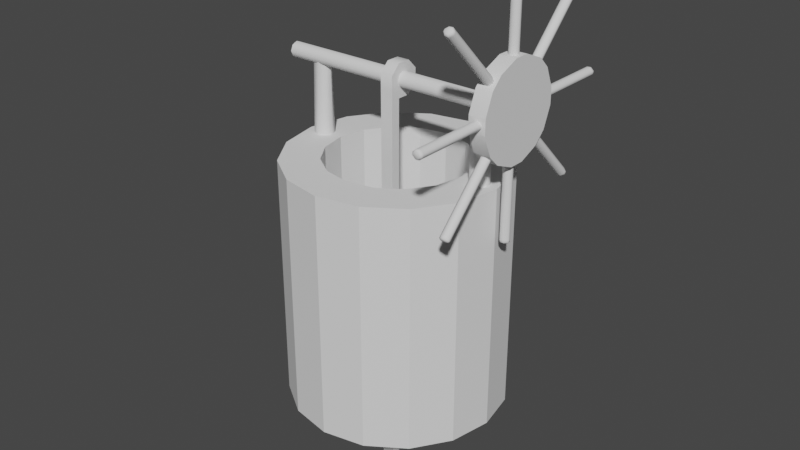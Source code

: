 # Source: Water_Well.blend  (saved by Blender 3.6.11; exported with 4.5.12 LTS)
import bpy
from mathutils import Matrix  # noqa: F401  (used for matrix-valued properties, if any)

bpy.ops.wm.read_factory_settings(use_empty=True)
scene = bpy.context.scene
scene.name = 'Scene'

# ---- node groups
ng_auto_smooth = bpy.data.node_groups.new('Auto Smooth', 'GeometryNodeTree')
_s = ng_auto_smooth.interface.new_socket(name='Geometry', in_out='OUTPUT', socket_type='NodeSocketGeometry')
_s = ng_auto_smooth.interface.new_socket(name='Geometry', in_out='INPUT', socket_type='NodeSocketGeometry')
_s = ng_auto_smooth.interface.new_socket(name='Angle', in_out='INPUT', socket_type='NodeSocketFloat')
_s.subtype = 'ANGLE'
_s.min_value = 0.0
_s.max_value = 3.142
ng_auto_smooth.is_modifier = True
_N = ng_auto_smooth.nodes; _L = ng_auto_smooth.links
n0 = _N.new('NodeGroupOutput'); n0.name = 'Group Output'; n0.location = (480, -100)
n1 = _N.new('NodeGroupInput'); n1.name = 'Group Input'; n1.location = (-420, -300)
n2 = _N.new('NodeGroupInput'); n2.name = 'Group Input.001'; n2.location = (-60, -100)
n3 = _N.new('GeometryNodeSetShadeSmooth'); n3.name = 'Set Shade Smooth'; n3.location = (120, -100)
n3.domain = 'EDGE'
n4 = _N.new('GeometryNodeSetShadeSmooth'); n4.name = 'Set Shade Smooth.001'; n4.location = (300, -100)
n5 = _N.new('GeometryNodeInputMeshEdgeAngle'); n5.name = 'Edge Angle'; n5.location = (-420, -220)
n6 = _N.new('GeometryNodeInputEdgeSmooth'); n6.name = 'Is Edge Smooth'; n6.location = (-60, -160)
n7 = _N.new('GeometryNodeInputShadeSmooth'); n7.name = 'Is Face Smooth'; n7.location = (-240, -340)
n8 = _N.new('FunctionNodeBooleanMath'); n8.name = 'Boolean Math'; n8.location = (-60, -220)
n9 = _N.new('FunctionNodeCompare'); n9.name = 'Compare'; n9.location = (-240, -180)
n9.operation = 'LESS_EQUAL'
_L.new(n5.outputs[0], n9.inputs[0])
_L.new(n4.outputs[0], n0.inputs[0])
_L.new(n1.outputs[1], n9.inputs[1])
_L.new(n9.outputs[0], n8.inputs[0])
_L.new(n7.outputs[0], n8.inputs[1])
_L.new(n2.outputs[0], n3.inputs[0])
_L.new(n6.outputs[0], n3.inputs[1])
_L.new(n3.outputs[0], n4.inputs[0])
_L.new(n8.outputs[0], n3.inputs[2])
n0.is_active_output = True

# ---- world
world_world = bpy.data.worlds.new('World'); scene.world = world_world
world_world.use_nodes = True; world_world.node_tree.nodes.clear()
_N = world_world.node_tree.nodes; _L = world_world.node_tree.links
n0 = _N.new('ShaderNodeOutputWorld'); n0.name = 'World Output'; n0.location = (300, 300)
n1 = _N.new('ShaderNodeBackground'); n1.name = 'Background'; n1.location = (10, 300)
n1.inputs[0].default_value = (0.05088, 0.05088, 0.05088, 1.0)
_L.new(n1.outputs[0], n0.inputs[0])
n0.is_active_output = True
world_world.color = (0.05088, 0.05088, 0.05088)
world_world.use_sun_shadow = False
world_world.sun_shadow_jitter_overblur = 0.0

# ---- meshes
me_x = bpy.data.meshes.new('水井')
me_x.from_pydata([(2.781e-09, 0.2764, -0.3107), (2.781e-09, 0.1788, 0.3107), (0.1058, 0.2554, -0.3107), (0.06841, 0.1652, 0.3107), (0.1955, 0.1955, -0.3107), (0.1264, 0.1264, 0.3107), (0.2554, 0.1058, -0.3107), (0.1652, 0.06841, 0.3107), (0.2764, -5.754e-10, -0.3107), (0.1788, -5.754e-10, 0.3107), (0.2554, -0.1058, -0.3107), (0.1652, -0.06841, 0.3107), (0.1955, -0.1955, -0.3107), (0.1264, -0.1264, 0.3107), (0.1058, -0.2554, -0.3107), (0.06841, -0.1652, 0.3107), (2.781e-09, -0.2764, -0.3107), (2.781e-09, -0.1788, 0.3107), (-0.1058, -0.2554, -0.3107), (-0.06841, -0.1652, 0.3107), (-0.1955, -0.1955, -0.3107), (-0.1264, -0.1264, 0.3107), (-0.2554, -0.1058, -0.3107), (-0.1652, -0.06841, 0.3107), (-0.2764, -5.754e-10, -0.3107), (-0.1788, -5.754e-10, 0.3107), (-0.2554, 0.1058, -0.3107), (-0.1652, 0.06841, 0.3107), (-0.1955, 0.1955, -0.3107), (-0.1264, 0.1264, 0.3107), (-0.1058, 0.2554, -0.3107), (-0.06841, 0.1652, 0.3107), (0.1058, 0.2554, 0.3107), (2.781e-09, 0.2764, 0.3107), (0.1955, 0.1955, 0.3107), (0.2554, 0.1058, 0.3107), (0.2764, -5.754e-10, 0.3107), (0.2554, -0.1058, 0.3107), (0.1955, -0.1955, 0.3107), (0.1058, -0.2554, 0.3107), (2.781e-09, -0.2764, 0.3107), (-0.1058, -0.2554, 0.3107), (-0.1955, -0.1955, 0.3107), (-0.2554, -0.1058, 0.3107), (-0.2764, -5.754e-10, 0.3107), (-0.2554, 0.1058, 0.3107), (-0.1955, 0.1955, 0.3107), (-0.1058, 0.2554, 0.3107), (0.06841, 0.1652, -0.3107), (2.781e-09, 0.1788, -0.3107), (0.1264, 0.1264, -0.3107), (0.1652, 0.06841, -0.3107), (0.1788, -5.754e-10, -0.3107), (0.1652, -0.06841, -0.3107), (0.1264, -0.1264, -0.3107), (0.06841, -0.1652, -0.3107), (2.781e-09, -0.1788, -0.3107), (-0.06841, -0.1652, -0.3107), (-0.1264, -0.1264, -0.3107), (-0.1652, -0.06841, -0.3107), (-0.1788, -5.754e-10, -0.3107), (-0.1652, 0.06841, -0.3107), (-0.1264, 0.1264, -0.3107), (-0.06841, 0.1652, -0.3107)], [], [(0, 33, 32, 2), (2, 32, 34, 4), (4, 34, 35, 6), (6, 35, 36, 8), (8, 36, 37, 10), (10, 37, 38, 12), (12, 38, 39, 14), (14, 39, 40, 16), (16, 40, 41, 18), (18, 41, 42, 20), (20, 42, 43, 22), (22, 43, 44, 24), (24, 44, 45, 26), (26, 45, 46, 28), (13, 11, 53, 54), (28, 46, 47, 30), (30, 47, 33, 0), (1, 3, 32, 33), (3, 5, 34, 32), (5, 7, 35, 34), (7, 9, 36, 35), (9, 11, 37, 36), (11, 13, 38, 37), (13, 15, 39, 38), (15, 17, 40, 39), (17, 19, 41, 40), (19, 21, 42, 41), (21, 23, 43, 42), (23, 25, 44, 43), (25, 27, 45, 44), (27, 29, 46, 45), (29, 31, 47, 46), (31, 1, 33, 47), (29, 27, 61, 62), (15, 13, 54, 55), (31, 29, 62, 63), (17, 15, 55, 56), (3, 1, 49, 48), (1, 31, 63, 49), (19, 17, 56, 57), (5, 3, 48, 50), (21, 19, 57, 58), (7, 5, 50, 51), (23, 21, 58, 59), (9, 7, 51, 52), (25, 23, 59, 60), (11, 9, 52, 53), (27, 25, 60, 61)])
_uv = me_x.uv_layers.new(name='UVMap')
_uv.uv.foreach_set('vector', [1.0, 0.5, 1.0, 1.0, 0.9375, 1.0, 0.9375, 0.5, 0.9375, 0.5, 0.9375, 1.0, 0.875, 1.0, 0.875, 0.5, 0.875, 0.5, 0.875, 1.0, 0.8125, 1.0, 0.8125, 0.5, 0.8125, 0.5, 0.8125, 1.0, 0.75, 1.0, 0.75, 0.5, 0.75, 0.5, 0.75, 1.0, 0.6875, 1.0, 0.6875, 0.5, 0.6875, 0.5, 0.6875, 1.0, 0.625, 1.0, 0.625, 0.5, 0.625, 0.5, 0.625, 1.0, 0.5625, 1.0, 0.5625, 0.5, 0.5625, 0.5, 0.5625, 1.0, 0.5, 1.0, 0.5, 0.5, 0.5, 0.5, 0.5, 1.0, 0.4375, 1.0, 0.4375, 0.5, 0.4375, 0.5, 0.4375, 1.0, 0.375, 1.0, 0.375, 0.5, 0.375, 0.5, 0.375, 1.0, 0.3125, 1.0, 0.3125, 0.5, 0.3125, 0.5, 0.3125, 1.0, 0.25, 1.0, 0.25, 0.5, 0.25, 0.5, 0.25, 1.0, 0.1875, 1.0, 0.1875, 0.5, 0.1875, 0.5, 0.1875, 1.0, 0.125, 1.0, 0.125, 0.5, 0.3597, 0.1403, 0.3934, 0.1906, 0.3934, 0.1906, 0.3597, 0.1403, 0.125, 0.5, 0.125, 1.0, 0.0625, 1.0, 0.0625, 0.5, 0.0625, 0.5, 0.0625, 1.0, 0.0, 1.0, 0.0, 0.5, 0.25, 0.4052, 0.3094, 0.3934, 0.3418, 0.4717, 0.25, 0.49, 0.3094, 0.3934, 0.3597, 0.3597, 0.4197, 0.4197, 0.3418, 0.4717, 0.3597, 0.3597, 0.3934, 0.3094, 0.4717, 0.3418, 0.4197, 0.4197, 0.3934, 0.3094, 0.4052, 0.25, 0.49, 0.25, 0.4717, 0.3418, 0.4052, 0.25, 0.3934, 0.1906, 0.4717, 0.1582, 0.49, 0.25, 0.3934, 0.1906, 0.3597, 0.1403, 0.4197, 0.08029, 0.4717, 0.1582, 0.3597, 0.1403, 0.3094, 0.1066, 0.3418, 0.02827, 0.4197, 0.08029, 0.3094, 0.1066, 0.25, 0.09479, 0.25, 0.01, 0.3418, 0.02827, 0.25, 0.09479, 0.1906, 0.1066, 0.1582, 0.02827, 0.25, 0.01, 0.1906, 0.1066, 0.1403, 0.1403, 0.08029, 0.08029, 0.1582, 0.02827, 0.1403, 0.1403, 0.1066, 0.1906, 0.02827, 0.1582, 0.08029, 0.08029, 0.1066, 0.1906, 0.09479, 0.25, 0.01, 0.25, 0.02827, 0.1582, 0.09479, 0.25, 0.1066, 0.3094, 0.02827, 0.3418, 0.01, 0.25, 0.1066, 0.3094, 0.1403, 0.3597, 0.08029, 0.4197, 0.02827, 0.3418, 0.1403, 0.3597, 0.1906, 0.3934, 0.1582, 0.4717, 0.08029, 0.4197, 0.1906, 0.3934, 0.25, 0.4052, 0.25, 0.49, 0.1582, 0.4717, 0.1403, 0.3597, 0.1066, 0.3094, 0.1066, 0.3094, 0.1403, 0.3597, 0.3094, 0.1066, 0.3597, 0.1403, 0.3597, 0.1403, 0.3094, 0.1066, 0.1906, 0.3934, 0.1403, 0.3597, 0.1403, 0.3597, 0.1906, 0.3934, 0.25, 0.09479, 0.3094, 0.1066, 0.3094, 0.1066, 0.25, 0.09479, 0.3094, 0.3934, 0.25, 0.4052, 0.25, 0.4052, 0.3094, 0.3934, 0.25, 0.4052, 0.1906, 0.3934, 0.1906, 0.3934, 0.25, 0.4052, 0.1906, 0.1066, 0.25, 0.09479, 0.25, 0.09479, 0.1906, 0.1066, 0.3597, 0.3597, 0.3094, 0.3934, 0.3094, 0.3934, 0.3597, 0.3597, 0.1403, 0.1403, 0.1906, 0.1066, 0.1906, 0.1066, 0.1403, 0.1403, 0.3934, 0.3094, 0.3597, 0.3597, 0.3597, 0.3597, 0.3934, 0.3094, 0.1066, 0.1906, 0.1403, 0.1403, 0.1403, 0.1403, 0.1066, 0.1906, 0.4052, 0.25, 0.3934, 0.3094, 0.3934, 0.3094, 0.4052, 0.25, 0.09479, 0.25, 0.1066, 0.1906, 0.1066, 0.1906, 0.09479, 0.25, 0.3934, 0.1906, 0.4052, 0.25, 0.4052, 0.25, 0.3934, 0.1906, 0.1066, 0.3094, 0.09479, 0.25, 0.09479, 0.25, 0.1066, 0.3094])
me_x.update()
me_x_1 = bpy.data.meshes.new('轴')
me_x_1.from_pydata([(2.732e-08, 0.02, -0.313), (-2.732e-08, 0.02, 0.313), (0.01414, 0.01414, -0.313), (0.01414, 0.01414, 0.313), (0.02, -1.169e-08, -0.313), (0.02, 1.169e-08, 0.313), (0.01414, -0.01414, -0.313), (0.01414, -0.01414, 0.313), (2.732e-08, -0.02, -0.313), (-2.732e-08, -0.02, 0.313), (-0.01414, -0.01414, -0.313), (-0.01414, -0.01414, 0.313), (-0.02, -1.169e-08, -0.313), (-0.02, 1.169e-08, 0.313), (-0.01414, 0.01414, -0.313), (-0.01414, 0.01414, 0.313)], [], [(0, 1, 3, 2), (2, 3, 5, 4), (4, 5, 7, 6), (6, 7, 9, 8), (8, 9, 11, 10), (10, 11, 13, 12), (3, 1, 15, 13, 11, 9, 7, 5), (12, 13, 15, 14), (14, 15, 1, 0), (0, 2, 4, 6, 8, 10, 12, 14)])
me_x_1.polygons.foreach_set('use_smooth', [True] * 10)
_uv = me_x_1.uv_layers.new(name='UVMap')
_uv.uv.foreach_set('vector', [1.0, 0.5, 1.0, 1.0, 0.875, 1.0, 0.875, 0.5, 0.875, 0.5, 0.875, 1.0, 0.75, 1.0, 0.75, 0.5, 0.75, 0.5, 0.75, 1.0, 0.625, 1.0, 0.625, 0.5, 0.625, 0.5, 0.625, 1.0, 0.5, 1.0, 0.5, 0.5, 0.5, 0.5, 0.5, 1.0, 0.375, 1.0, 0.375, 0.5, 0.375, 0.5, 0.375, 1.0, 0.25, 1.0, 0.25, 0.5, 0.4197, 0.4197, 0.25, 0.49, 0.08029, 0.4197, 0.01, 0.25, 0.08029, 0.08029, 0.25, 0.01, 0.4197, 0.08029, 0.49, 0.25, 0.25, 0.5, 0.25, 1.0, 0.125, 1.0, 0.125, 0.5, 0.125, 0.5, 0.125, 1.0, 0.0, 1.0, 0.0, 0.5, 0.75, 0.49, 0.9197, 0.4197, 0.99, 0.25, 0.9197, 0.08029, 0.75, 0.01, 0.5803, 0.08029, 0.51, 0.25, 0.5803, 0.4197])
me_x_1.update()
me_x_2 = bpy.data.meshes.new('绳索')
me_x_2.from_pydata([(-0.01676, 0.04047, -0.01609), (-0.01676, 0.04047, 0.01609), (0.01676, 0.04047, -0.01609), (0.01676, 0.04047, 0.01609), (0.04047, 0.01676, -0.01609), (0.04047, 0.01676, 0.01609), (0.04047, -0.01676, -0.01609), (0.04047, -0.01676, 0.01609), (0.01676, -0.04047, -0.01609), (0.01676, -0.04047, 0.01609), (-0.01676, -0.04047, -0.01609), (-0.01676, -0.04047, 0.01609), (-0.04047, -0.01676, -0.01609), (-0.04047, -0.01676, 0.01609), (-0.04047, 0.01676, -0.01609), (-0.04047, 0.01676, 0.01609), (1.04, -0.01676, 0.01609), (1.04, -0.01676, -0.01609), (1.017, -0.04047, -0.01609), (1.017, -0.04047, 0.01609)], [], [(0, 1, 3, 2), (2, 3, 5, 4), (4, 5, 7, 6), (7, 9, 19, 16), (8, 9, 11, 10), (10, 11, 13, 12), (3, 1, 15, 13, 11, 9, 7, 5), (12, 13, 15, 14), (14, 15, 1, 0), (0, 2, 4, 6, 8, 10, 12, 14), (17, 16, 19, 18), (6, 7, 16, 17), (9, 8, 18, 19), (8, 6, 17, 18)])
me_x_2.polygons.foreach_set('use_smooth', [True] * 14)
_uv = me_x_2.uv_layers.new(name='UVMap')
_uv.uv.foreach_set('vector', [1.0, 0.5, 1.0, 1.0, 0.875, 1.0, 0.875, 0.5, 0.875, 0.5, 0.875, 1.0, 0.75, 1.0, 0.75, 0.5, 0.75, 0.5, 0.75, 1.0, 0.625, 1.0, 0.625, 0.5, 0.4197, 0.08029, 0.25, 0.01, 0.25, 0.01, 0.4197, 0.08029, 0.5, 0.5, 0.5, 1.0, 0.375, 1.0, 0.375, 0.5, 0.375, 0.5, 0.375, 1.0, 0.25, 1.0, 0.25, 0.5, 0.4197, 0.4197, 0.25, 0.49, 0.08029, 0.4197, 0.01, 0.25, 0.08029, 0.08029, 0.25, 0.01, 0.4197, 0.08029, 0.49, 0.25, 0.25, 0.5, 0.25, 1.0, 0.125, 1.0, 0.125, 0.5, 0.125, 0.5, 0.125, 1.0, 0.0, 1.0, 0.0, 0.5, 0.75, 0.49, 0.9197, 0.4197, 0.99, 0.25, 0.9197, 0.08029, 0.75, 0.01, 0.5803, 0.08029, 0.51, 0.25, 0.5803, 0.4197, 0.625, 0.5, 0.625, 1.0, 0.5, 1.0, 0.5, 0.5, 0.625, 0.5, 0.625, 1.0, 0.625, 1.0, 0.625, 0.5, 0.5, 1.0, 0.5, 0.5, 0.5, 0.5, 0.5, 1.0, 0.75, 0.01, 0.9197, 0.08029, 0.9197, 0.08029, 0.75, 0.01])
me_x_2.update()
me_x_3 = bpy.data.meshes.new('转盘')
me_x_3.from_pydata([(0.0447, 0.1079, -0.02076), (0.04469, 0.1079, 0.02076), (0.1079, 0.0447, -0.02076), (0.1079, 0.0447, 0.02076), (0.1079, -0.0447, -0.02076), (0.1079, -0.0447, 0.02076), (0.0447, -0.1079, -0.02076), (0.04469, -0.1079, 0.02076), (-0.0447, -0.1079, -0.02076), (-0.0447, -0.1079, 0.02076), (-0.1079, -0.0447, -0.02076), (-0.1079, -0.0447, 0.02076), (-0.1079, 0.0447, -0.02076), (-0.1079, 0.0447, 0.02076), (-0.0447, 0.1079, -0.02076), (-0.0447, 0.1079, 0.02076), (0.01929, 0.1184, -0.02076), (-0.01929, 0.1184, -0.02076), (-0.01929, 0.1184, 0.02076), (0.01928, 0.1184, 0.02076), (0.07011, 0.09738, 0.02076), (0.09738, 0.07011, 0.02076), (0.09738, 0.07011, -0.02076), (0.07011, 0.09738, -0.02076), (0.1184, 0.01929, 0.02076), (0.1184, -0.01929, 0.02076), (0.1184, -0.01929, -0.02076), (0.1184, 0.01929, -0.02076), (0.09738, -0.07011, 0.02076), (0.07011, -0.09738, 0.02076), (0.07011, -0.09738, -0.02076), (0.09738, -0.07011, -0.02076), (0.01928, -0.1184, 0.02076), (-0.01929, -0.1184, 0.02076), (-0.01929, -0.1184, -0.02076), (0.01929, -0.1184, -0.02076), (-0.07011, -0.09738, 0.02076), (-0.09738, -0.07011, 0.02076), (-0.09738, -0.07011, -0.02076), (-0.07011, -0.09738, -0.02076), (-0.1184, -0.01929, 0.02076), (-0.1184, 0.01929, 0.02076), (-0.1184, 0.01929, -0.02076), (-0.1184, -0.01929, -0.02076), (-0.09738, 0.07011, 0.02076), (-0.07011, 0.09738, 0.02076), (-0.07011, 0.09738, -0.02076), (-0.09738, 0.07011, -0.02076), (-0.01039, 0.1184, -0.01187), (-0.01032, 0.1184, -0.004728), (-0.003249, 0.1184, -0.0118), (0.003249, 0.1184, -0.0118), (0.01032, 0.1184, -0.004728), (0.01925, 0.1184, -0.02073), (0.01925, 0.1184, 0.02073), (0.01032, 0.1184, 0.004728), (0.003249, 0.1184, 0.0118), (-0.01925, 0.1184, 0.02073), (-0.00325, 0.1184, 0.0118), (-0.01032, 0.1184, 0.004728), (0.07013, 0.09736, -0.02073), (0.07645, 0.09104, -0.004728), (0.08145, 0.08604, -0.0118), (0.09109, 0.0764, -0.01187), (0.08604, 0.08145, -0.0118), (0.09104, 0.07645, -0.004728), (0.09735, 0.07013, 0.02073), (0.09104, 0.07645, 0.004728), (0.08604, 0.08145, 0.0118), (0.08145, 0.08604, 0.0118), (0.07645, 0.09104, 0.004728), (0.07013, 0.09736, 0.02073), (0.1184, 0.01039, -0.01187), (0.1184, 0.01032, -0.004728), (0.1184, 0.003249, -0.0118), (0.1184, -0.01925, -0.02073), (0.1184, -0.003249, -0.0118), (0.1184, -0.01032, -0.004728), (0.1184, -0.01925, 0.02073), (0.1184, -0.01032, 0.004728), (0.1184, -0.003249, 0.0118), (0.1184, 0.003249, 0.0118), (0.1184, 0.01032, 0.004728), (0.1184, 0.01925, 0.02073), (0.09736, -0.07013, -0.02073), (0.09104, -0.07645, -0.004728), (0.08604, -0.08145, -0.0118), (0.07013, -0.09736, -0.02073), (0.08145, -0.08604, -0.0118), (0.07645, -0.09104, -0.004728), (0.07013, -0.09736, 0.02073), (0.07645, -0.09104, 0.004728), (0.08145, -0.08604, 0.0118), (0.08604, -0.08145, 0.0118), (0.09104, -0.07645, 0.004728), (0.09735, -0.07013, 0.02073), (0.01925, -0.1184, -0.02073), (0.01032, -0.1184, -0.004728), (0.003249, -0.1184, -0.0118), (-0.01925, -0.1184, -0.02073), (-0.003249, -0.1184, -0.0118), (-0.01032, -0.1184, -0.004728), (-0.01925, -0.1184, 0.02073), (-0.01032, -0.1184, 0.004728), (-0.00325, -0.1184, 0.0118), (0.003249, -0.1184, 0.0118), (0.01032, -0.1184, 0.004728), (0.01925, -0.1184, 0.02073), (-0.07013, -0.09736, -0.02073), (-0.07645, -0.09104, -0.004728), (-0.08145, -0.08604, -0.0118), (-0.09736, -0.07013, -0.02073), (-0.08604, -0.08145, -0.0118), (-0.09104, -0.07645, -0.004728), (-0.09736, -0.07013, 0.02073), (-0.09104, -0.07645, 0.004728), (-0.08604, -0.08145, 0.0118), (-0.08145, -0.08604, 0.0118), (-0.07645, -0.09104, 0.004728), (-0.07013, -0.09736, 0.02073), (-0.1184, -0.01925, -0.02073), (-0.1184, -0.01032, -0.004728), (-0.1184, -0.003249, -0.0118), (-0.1184, 0.01925, -0.02073), (-0.1184, 0.003249, -0.0118), (-0.1184, 0.01032, -0.004728), (-0.1184, 0.01925, 0.02073), (-0.1184, 0.01032, 0.004728), (-0.1184, 0.003249, 0.0118), (-0.1184, -0.003249, 0.0118), (-0.1184, -0.01032, 0.004728), (-0.1184, -0.01925, 0.02073), (-0.09736, 0.07013, -0.02073), (-0.09104, 0.07645, -0.004728), (-0.08604, 0.08145, -0.0118), (-0.07013, 0.09736, -0.02073), (-0.08145, 0.08604, -0.0118), (-0.07645, 0.09104, -0.004728), (-0.0764, 0.09109, 0.01187), (-0.07645, 0.09104, 0.004728), (-0.08145, 0.08604, 0.0118), (-0.08604, 0.08145, 0.0118), (-0.09104, 0.07645, 0.004728), (-0.09736, 0.07013, 0.02073), (-0.01032, 0.3016, -0.004731), (-0.003249, 0.3016, -0.0118), (0.003249, 0.3016, -0.0118), (0.01032, 0.3016, -0.004731), (0.01032, 0.3016, 0.004725), (0.003249, 0.3016, 0.0118), (-0.00325, 0.3016, 0.0118), (-0.01032, 0.3016, 0.004725), (0.206, 0.2206, -0.004725), (0.211, 0.2156, -0.0118), (0.2156, 0.211, -0.0118), (0.2206, 0.206, -0.004725), (0.2206, 0.206, 0.004731), (0.2156, 0.211, 0.0118), (0.211, 0.2156, 0.0118), (0.206, 0.2206, 0.004731), (0.3016, 0.01032, -0.004721), (0.3016, 0.003249, -0.01179), (0.3016, -0.003249, -0.01179), (0.3016, -0.01032, -0.004721), (0.3016, -0.01032, 0.004735), (0.3016, -0.003249, 0.01181), (0.3016, 0.003249, 0.01181), (0.3016, 0.01032, 0.004735), (0.2206, -0.206, -0.004721), (0.2156, -0.211, -0.01179), (0.211, -0.2156, -0.01179), (0.206, -0.2206, -0.004721), (0.206, -0.2206, 0.004735), (0.211, -0.2156, 0.01181), (0.2156, -0.211, 0.01181), (0.2206, -0.206, 0.004735), (0.01032, -0.3016, -0.004725), (0.003249, -0.3016, -0.0118), (-0.003249, -0.3016, -0.0118), (-0.01032, -0.3016, -0.004725), (-0.01032, -0.3016, 0.004731), (-0.00325, -0.3016, 0.0118), (0.003249, -0.3016, 0.0118), (0.01032, -0.3016, 0.004731), (-0.206, -0.2206, -0.004731), (-0.211, -0.2156, -0.0118), (-0.2156, -0.211, -0.0118), (-0.2206, -0.206, -0.004731), (-0.2206, -0.206, 0.004725), (-0.2156, -0.211, 0.0118), (-0.211, -0.2156, 0.0118), (-0.206, -0.2206, 0.004725), (-0.3016, -0.01032, -0.004735), (-0.3016, -0.003249, -0.01181), (-0.3016, 0.003249, -0.01181), (-0.3016, 0.01032, -0.004735), (-0.3017, 0.01032, 0.004721), (-0.3017, 0.003249, 0.01179), (-0.3017, -0.003249, 0.01179), (-0.3017, -0.01032, 0.004721), (-0.2206, 0.206, -0.004735), (-0.2156, 0.211, -0.01181), (-0.211, 0.2156, -0.01181), (-0.206, 0.2206, -0.004735), (-0.206, 0.2206, 0.004721), (-0.211, 0.2156, 0.01179), (-0.2156, 0.211, 0.01179), (-0.2206, 0.206, 0.004721), (-0.01032, 0.3064, -0.004731), (-0.007026, 0.3097, -0.003366), (-0.001884, 0.3097, -0.008507), (-0.003249, 0.3064, -0.0118), (0.003249, 0.3064, -0.0118), (0.001884, 0.3097, -0.008507), (0.007025, 0.3097, -0.003366), (0.01032, 0.3064, -0.004731), (0.01032, 0.3064, 0.004725), (0.007025, 0.3097, 0.00336), (0.001884, 0.3097, 0.008501), (0.003249, 0.3064, 0.0118), (-0.00325, 0.3064, 0.0118), (-0.001885, 0.3097, 0.008501), (-0.007026, 0.3097, 0.00336), (-0.01032, 0.3064, 0.004725), (0.2093, 0.2239, -0.004725), (0.214, 0.2239, -0.00336), (0.2176, 0.2203, -0.008501), (0.2143, 0.2189, -0.0118), (0.2189, 0.2143, -0.0118), (0.2203, 0.2176, -0.008501), (0.2239, 0.214, -0.00336), (0.2239, 0.2093, -0.004725), (0.2239, 0.2093, 0.004731), (0.2239, 0.214, 0.003366), (0.2203, 0.2176, 0.008507), (0.2189, 0.2143, 0.0118), (0.2143, 0.2189, 0.0118), (0.2176, 0.2203, 0.008507), (0.214, 0.2239, 0.003366), (0.2093, 0.2239, 0.004731), (0.3064, 0.01032, -0.004721), (0.3097, 0.007025, -0.003356), (0.3097, 0.001884, -0.008497), (0.3064, 0.003249, -0.01179), (0.3064, -0.003249, -0.01179), (0.3097, -0.001885, -0.008497), (0.3097, -0.007026, -0.003356), (0.3064, -0.01032, -0.004721), (0.3064, -0.01032, 0.004735), (0.3097, -0.007025, 0.00337), (0.3097, -0.001884, 0.008511), (0.3064, -0.003249, 0.01181), (0.3064, 0.003249, 0.01181), (0.3097, 0.001885, 0.008511), (0.3097, 0.007025, 0.00337), (0.3064, 0.01032, 0.004735), (0.2239, -0.2093, -0.004721), (0.2239, -0.214, -0.003356), (0.2203, -0.2176, -0.008497), (0.2189, -0.2143, -0.01179), (0.2143, -0.2189, -0.01179), (0.2176, -0.2203, -0.008497), (0.214, -0.2239, -0.003356), (0.2093, -0.2239, -0.004721), (0.2093, -0.2239, 0.004735), (0.214, -0.2239, 0.003371), (0.2176, -0.2203, 0.008512), (0.2143, -0.2189, 0.01181), (0.2189, -0.2143, 0.01181), (0.2203, -0.2176, 0.008512), (0.2239, -0.214, 0.003371), (0.2239, -0.2093, 0.004735), (0.01032, -0.3064, -0.004725), (0.007025, -0.3097, -0.00336), (0.001884, -0.3097, -0.008501), (0.003249, -0.3064, -0.0118), (-0.003249, -0.3064, -0.0118), (-0.001885, -0.3097, -0.008501), (-0.007026, -0.3097, -0.00336), (-0.01032, -0.3064, -0.004725), (-0.01032, -0.3064, 0.004731), (-0.007026, -0.3097, 0.003366), (-0.001885, -0.3097, 0.008507), (-0.00325, -0.3064, 0.0118), (0.003249, -0.3064, 0.0118), (0.001884, -0.3097, 0.008507), (0.007025, -0.3097, 0.003366), (0.01032, -0.3064, 0.004731), (-0.2093, -0.2239, -0.004731), (-0.214, -0.2239, -0.003366), (-0.2176, -0.2203, -0.008507), (-0.2143, -0.2189, -0.0118), (-0.2189, -0.2143, -0.0118), (-0.2203, -0.2176, -0.008507), (-0.2239, -0.214, -0.003366), (-0.2239, -0.2093, -0.004731), (-0.2239, -0.2093, 0.004725), (-0.2239, -0.214, 0.00336), (-0.2203, -0.2176, 0.008501), (-0.2189, -0.2143, 0.0118), (-0.2143, -0.2189, 0.0118), (-0.2176, -0.2203, 0.008501), (-0.214, -0.2239, 0.00336), (-0.2093, -0.2239, 0.004725), (-0.3064, -0.01032, -0.004735), (-0.3097, -0.007025, -0.00337), (-0.3097, -0.001884, -0.008511), (-0.3064, -0.003249, -0.01181), (-0.3064, 0.003249, -0.01181), (-0.3097, 0.001884, -0.008511), (-0.3097, 0.007026, -0.00337), (-0.3064, 0.01032, -0.004735), (-0.3064, 0.01032, 0.004721), (-0.3097, 0.007026, 0.003356), (-0.3097, 0.001885, 0.008497), (-0.3064, 0.003249, 0.01179), (-0.3064, -0.003249, 0.01179), (-0.3097, -0.001884, 0.008497), (-0.3097, -0.007025, 0.003356), (-0.3064, -0.01032, 0.004721), (-0.2239, 0.2093, -0.004735), (-0.2239, 0.214, -0.003371), (-0.2203, 0.2176, -0.008512), (-0.2189, 0.2143, -0.01181), (-0.2143, 0.2189, -0.01181), (-0.2176, 0.2203, -0.008512), (-0.214, 0.2239, -0.003371), (-0.2093, 0.2239, -0.004735), (-0.2093, 0.2239, 0.004721), (-0.214, 0.2239, 0.003356), (-0.2176, 0.2203, 0.008497), (-0.2143, 0.2189, 0.01179), (-0.2189, 0.2143, 0.01179), (-0.2203, 0.2176, 0.008497), (-0.2239, 0.214, 0.003356), (-0.2239, 0.2093, 0.004721)], [], [(22, 21, 3, 2), (26, 25, 5, 4), (30, 29, 7, 6), (34, 33, 9, 8), (38, 37, 11, 10), (42, 41, 13, 12), (0, 1, 20, 23), (46, 45, 15, 14), (17, 16, 0, 23, 22, 2, 27, 26, 4, 31, 30, 6, 35, 34, 8, 39, 38, 10, 43, 42, 12, 47, 46, 14), (21, 20, 1, 19, 18, 15, 45, 44, 13, 41, 40, 11, 37, 36, 9, 33, 32, 7, 29, 28, 5, 25, 24, 3), (12, 13, 44, 47), (10, 11, 40, 43), (8, 9, 36, 39), (6, 7, 32, 35), (4, 5, 28, 31), (2, 3, 24, 27), (14, 15, 18, 17), (57, 59, 49, 48, 17, 18), (71, 70, 61, 60, 23, 20), (83, 82, 73, 72, 27, 24), (95, 94, 85, 84, 31, 28), (107, 106, 97, 96, 35, 32), (119, 118, 109, 108, 39, 36), (131, 130, 121, 120, 43, 40), (143, 142, 133, 132, 47, 44), (16, 19, 1, 0), (64, 62, 153, 154), (53, 52, 55, 54, 19, 16), (60, 62, 64, 63, 22, 23), (54, 56, 58, 57, 18, 19), (72, 74, 76, 75, 26, 27), (66, 68, 69, 71, 20, 21), (105, 104, 181, 182), (63, 65, 67, 66, 21, 22), (84, 86, 88, 87, 30, 31), (78, 80, 81, 83, 24, 25), (74, 73, 160, 161), (75, 77, 79, 78, 25, 26), (96, 98, 100, 99, 34, 35), (90, 92, 93, 95, 28, 29), (133, 142, 207, 200), (87, 89, 91, 90, 29, 30), (108, 110, 112, 111, 38, 39), (102, 104, 105, 107, 32, 33), (139, 137, 203, 204), (99, 101, 103, 102, 33, 34), (120, 122, 124, 123, 42, 43), (114, 116, 117, 119, 36, 37), (125, 124, 194, 195), (111, 113, 115, 114, 37, 38), (132, 134, 136, 135, 46, 47), (126, 128, 129, 131, 40, 41), (100, 98, 177, 178), (123, 125, 127, 126, 41, 42), (138, 140, 141, 143, 44, 45), (141, 140, 205, 206), (135, 137, 139, 138, 45, 46), (48, 49, 50), (51, 52, 53), (54, 55, 56), (57, 58, 59), (60, 61, 62), (63, 64, 65), (66, 67, 68), (69, 70, 71), (72, 73, 74), (75, 76, 77), (78, 79, 80), (81, 82, 83), (84, 85, 86), (87, 88, 89), (90, 91, 92), (93, 94, 95), (96, 97, 98), (99, 100, 101), (102, 103, 104), (105, 106, 107), (108, 109, 110), (111, 112, 113), (114, 115, 116), (117, 118, 119), (120, 121, 122), (123, 124, 125), (126, 127, 128), (129, 130, 131), (132, 133, 134), (135, 136, 137), (138, 139, 140), (141, 142, 143), (48, 50, 51, 53, 16, 17), (196, 195, 311, 312), (178, 177, 275, 276), (194, 193, 307, 308), (181, 180, 280, 283), (314, 313, 310, 309, 306, 305, 318, 317), (183, 182, 284, 287), (190, 189, 299, 300), (179, 178, 276, 279), (101, 100, 178, 179), (103, 101, 179, 180), (128, 127, 196, 197), (97, 106, 183, 176), (50, 49, 144, 145), (69, 68, 157, 158), (77, 76, 162, 163), (67, 65, 155, 156), (130, 129, 198, 199), (104, 103, 180, 181), (52, 51, 146, 147), (61, 70, 159, 152), (106, 105, 182, 183), (80, 79, 164, 165), (112, 110, 185, 186), (134, 133, 200, 201), (82, 81, 166, 167), (117, 116, 189, 190), (56, 55, 148, 149), (76, 74, 161, 162), (115, 113, 187, 188), (110, 109, 184, 185), (109, 118, 191, 184), (81, 80, 165, 166), (137, 136, 202, 203), (59, 58, 150, 151), (79, 77, 163, 164), (86, 85, 168, 169), (73, 82, 167, 160), (113, 112, 186, 187), (140, 139, 204, 205), (124, 122, 193, 194), (62, 61, 152, 153), (89, 88, 170, 171), (142, 141, 206, 207), (116, 115, 188, 189), (129, 128, 197, 198), (88, 86, 169, 170), (127, 125, 195, 196), (65, 64, 154, 155), (118, 117, 190, 191), (92, 91, 172, 173), (121, 130, 199, 192), (93, 92, 173, 174), (51, 50, 145, 146), (91, 89, 171, 172), (94, 93, 174, 175), (68, 67, 156, 157), (85, 94, 175, 168), (49, 59, 151, 144), (58, 56, 149, 150), (122, 121, 192, 193), (136, 134, 201, 202), (70, 69, 158, 159), (55, 52, 147, 148), (98, 97, 176, 177), (144, 151, 223, 208), (152, 159, 239, 224), (160, 167, 255, 240), (168, 175, 271, 256), (176, 183, 287, 272), (184, 191, 303, 288), (192, 199, 319, 304), (200, 207, 335, 320), (187, 186, 292, 295), (198, 197, 315, 316), (210, 209, 222, 221, 218, 217, 214, 213), (191, 190, 300, 303), (201, 200, 320, 323), (148, 147, 215, 216), (189, 188, 296, 299), (330, 329, 326, 325, 322, 321, 334, 333), (150, 149, 219, 220), (186, 185, 291, 292), (204, 203, 327, 328), (153, 152, 224, 227), (195, 194, 308, 311), (206, 205, 331, 332), (234, 233, 230, 229, 226, 225, 238, 237), (199, 198, 316, 319), (156, 155, 231, 232), (197, 196, 312, 315), (147, 146, 212, 215), (158, 157, 235, 236), (193, 192, 304, 307), (146, 145, 211, 212), (161, 160, 240, 243), (203, 202, 324, 327), (151, 150, 220, 223), (250, 249, 246, 245, 242, 241, 254, 253), (207, 206, 332, 335), (149, 148, 216, 219), (164, 163, 247, 248), (205, 204, 328, 331), (155, 154, 228, 231), (166, 165, 251, 252), (202, 201, 323, 324), (159, 158, 236, 239), (169, 168, 256, 259), (157, 156, 232, 235), (266, 265, 262, 261, 258, 257, 270, 269), (154, 153, 227, 228), (172, 171, 263, 264), (163, 162, 244, 247), (174, 173, 267, 268), (167, 166, 252, 255), (177, 176, 272, 275), (165, 164, 248, 251), (282, 281, 278, 277, 274, 273, 286, 285), (162, 161, 243, 244), (180, 179, 279, 280), (171, 170, 260, 263), (182, 181, 283, 284), (175, 174, 268, 271), (185, 184, 288, 291), (173, 172, 264, 267), (298, 297, 294, 293, 290, 289, 302, 301), (170, 169, 259, 260), (188, 187, 295, 296), (209, 210, 211, 208), (213, 214, 215, 212), (217, 218, 219, 216), (221, 222, 223, 220), (225, 226, 227, 224), (229, 230, 231, 228), (233, 234, 235, 232), (237, 238, 239, 236), (241, 242, 243, 240), (245, 246, 247, 244), (249, 250, 251, 248), (253, 254, 255, 252), (257, 258, 259, 256), (261, 262, 263, 260), (265, 266, 267, 264), (269, 270, 271, 268), (273, 274, 275, 272), (277, 278, 279, 276), (281, 282, 283, 280), (285, 286, 287, 284), (289, 290, 291, 288), (293, 294, 295, 292), (297, 298, 299, 296), (301, 302, 303, 300), (305, 306, 307, 304), (309, 310, 311, 308), (313, 314, 315, 312), (317, 318, 319, 316), (321, 322, 323, 320), (325, 326, 327, 324), (329, 330, 331, 328), (333, 334, 335, 332), (210, 213, 212, 211), (208, 223, 222, 209), (220, 219, 218, 221), (216, 215, 214, 217), (226, 229, 228, 227), (236, 235, 234, 237), (232, 231, 230, 233), (224, 239, 238, 225), (242, 245, 244, 243), (252, 251, 250, 253), (248, 247, 246, 249), (240, 255, 254, 241), (258, 261, 260, 259), (268, 267, 266, 269), (264, 263, 262, 265), (256, 271, 270, 257), (274, 277, 276, 275), (284, 283, 282, 285), (280, 279, 278, 281), (272, 287, 286, 273), (290, 293, 292, 291), (300, 299, 298, 301), (296, 295, 294, 297), (288, 303, 302, 289), (306, 309, 308, 307), (316, 315, 314, 317), (312, 311, 310, 313), (304, 319, 318, 305), (322, 325, 324, 323), (332, 331, 330, 333), (328, 327, 326, 329), (320, 335, 334, 321), (145, 144, 208, 211)])
me_x_3.polygons.foreach_set('use_smooth', [True] * 282)
_uv = me_x_3.uv_layers.new(name='UVMap')
_uv.uv.foreach_set('vector', [0.848, 0.5, 0.848, 1.0, 0.8125, 1.0, 0.8125, 0.5, 0.723, 0.5, 0.723, 1.0, 0.6875, 1.0, 0.6875, 0.5, 0.598, 0.5, 0.598, 1.0, 0.5625, 1.0, 0.5625, 0.5, 0.473, 0.5, 0.473, 1.0, 0.4375, 1.0, 0.4375, 0.5, 0.348, 0.5, 0.348, 1.0, 0.3125, 1.0, 0.3125, 0.5, 0.223, 0.5, 0.223, 1.0, 0.1875, 1.0, 0.1875, 0.5, 0.9375, 0.5, 0.9375, 1.0, 0.902, 1.0, 0.902, 0.5, 0.09803, 0.5, 0.09803, 1.0, 0.0625, 1.0, 0.0625, 0.5, 0.7134, 0.4748, 0.7866, 0.4748, 0.8349, 0.4549, 0.8831, 0.4349, 0.9349, 0.3831, 0.9549, 0.3349, 0.9748, 0.2866, 0.9748, 0.2134, 0.9549, 0.1651, 0.9349, 0.1169, 0.8831, 0.06513, 0.8349, 0.04515, 0.7866, 0.02517, 0.7134, 0.02517, 0.6651, 0.04515, 0.6169, 0.06513, 0.5651, 0.1169, 0.5451, 0.1651, 0.5252, 0.2134, 0.5252, 0.2866, 0.5451, 0.3349, 0.5651, 0.3831, 0.6169, 0.4349, 0.6651, 0.4549, 0.4349, 0.3831, 0.3831, 0.4349, 0.3349, 0.4549, 0.2866, 0.4748, 0.2134, 0.4748, 0.1651, 0.4549, 0.1169, 0.4349, 0.06513, 0.3831, 0.04515, 0.3349, 0.02517, 0.2866, 0.02517, 0.2134, 0.04515, 0.1651, 0.06513, 0.1169, 0.1169, 0.06513, 0.1651, 0.04515, 0.2134, 0.02517, 0.2866, 0.02517, 0.3349, 0.04515, 0.3831, 0.06513, 0.4349, 0.1169, 0.4549, 0.1651, 0.4748, 0.2134, 0.4748, 0.2866, 0.4549, 0.3349, 0.1875, 0.5, 0.1875, 1.0, 0.152, 1.0, 0.152, 0.5, 0.3125, 0.5, 0.3125, 1.0, 0.277, 1.0, 0.277, 0.5, 0.4375, 0.5, 0.4375, 1.0, 0.402, 1.0, 0.402, 0.5, 0.5625, 0.5, 0.5625, 1.0, 0.527, 1.0, 0.527, 0.5, 0.6875, 0.5, 0.6875, 1.0, 0.652, 1.0, 0.652, 0.5, 0.8125, 0.5, 0.8125, 1.0, 0.777, 1.0, 0.777, 0.5, 0.0625, 0.5, 0.0625, 1.0, 0.02697, 1.0, 0.02697, 0.5, 1.0, 0.9996, 0.9937, 0.8069, 0.9937, 0.6931, 0.9938, 0.6071, 1.0, 0.5, 1.0, 1.0, 0.9019, 0.9996, 0.8894, 0.8069, 0.8894, 0.6931, 0.9019, 0.5004, 0.902, 0.5, 0.902, 1.0, 0.7769, 0.9996, 0.7644, 0.8069, 0.7644, 0.6931, 0.7645, 0.6071, 0.777, 0.5, 0.777, 1.0, 0.6519, 0.9996, 0.6394, 0.8069, 0.6394, 0.6931, 0.6519, 0.5004, 0.652, 0.5, 0.652, 1.0, 0.5269, 0.9996, 0.5144, 0.8069, 0.5144, 0.6931, 0.5269, 0.5004, 0.527, 0.5, 0.527, 1.0, 0.4019, 0.9996, 0.3894, 0.8069, 0.3894, 0.6931, 0.4019, 0.5004, 0.402, 0.5, 0.402, 1.0, 0.2769, 0.9996, 0.2644, 0.8069, 0.2644, 0.6931, 0.2769, 0.5004, 0.277, 0.5, 0.277, 1.0, 0.1519, 0.9996, 0.1394, 0.8069, 0.1394, 0.6931, 0.1519, 0.5004, 0.152, 0.5, 0.152, 1.0, 0.973, 0.5, 0.973, 1.0, 0.9375, 1.0, 0.9375, 0.5, 0.8705, 0.6079, 0.8795, 0.6079, 0.8795, 0.6079, 0.8705, 0.6079, 0.9731, 0.5004, 0.9793, 0.6931, 0.9793, 0.8069, 0.9731, 0.9996, 0.973, 1.0, 0.973, 0.5, 0.9019, 0.5004, 0.8795, 0.6079, 0.8705, 0.6079, 0.8605, 0.6071, 0.848, 0.5, 0.902, 0.5, 0.9731, 0.9996, 0.9842, 0.8921, 0.9888, 0.8921, 1.0, 0.9996, 1.0, 1.0, 0.973, 1.0, 0.7645, 0.6071, 0.7545, 0.6079, 0.7455, 0.6079, 0.7231, 0.5004, 0.723, 0.5, 0.777, 0.5, 0.8481, 0.9996, 0.8705, 0.8921, 0.8795, 0.8921, 0.9019, 0.9996, 0.902, 1.0, 0.848, 1.0, 0.5045, 0.8921, 0.4955, 0.8921, 0.4955, 0.8921, 0.5045, 0.8921, 0.8605, 0.6071, 0.8606, 0.6931, 0.8606, 0.8069, 0.8481, 0.9996, 0.848, 1.0, 0.848, 0.5, 0.6519, 0.5004, 0.6295, 0.6079, 0.6205, 0.6079, 0.5981, 0.5004, 0.598, 0.5, 0.652, 0.5, 0.7231, 0.9996, 0.7455, 0.8921, 0.7545, 0.8921, 0.7769, 0.9996, 0.777, 1.0, 0.723, 1.0, 0.7545, 0.6079, 0.7644, 0.6931, 0.7644, 0.6931, 0.7545, 0.6079, 0.7231, 0.5004, 0.7356, 0.6931, 0.7356, 0.8069, 0.7231, 0.9996, 0.723, 1.0, 0.723, 0.5, 0.5269, 0.5004, 0.5045, 0.6079, 0.4955, 0.6079, 0.4731, 0.5004, 0.473, 0.5, 0.527, 0.5, 0.5981, 0.9996, 0.6205, 0.8921, 0.6295, 0.8921, 0.6519, 0.9996, 0.652, 1.0, 0.598, 1.0, 0.1394, 0.6931, 0.1394, 0.8069, 0.1394, 0.8069, 0.1394, 0.6931, 0.5981, 0.5004, 0.6106, 0.6931, 0.6106, 0.8069, 0.5981, 0.9996, 0.598, 1.0, 0.598, 0.5, 0.4019, 0.5004, 0.3795, 0.6079, 0.3705, 0.6079, 0.3481, 0.5004, 0.348, 0.5, 0.402, 0.5, 0.4731, 0.9996, 0.4955, 0.8921, 0.5045, 0.8921, 0.5269, 0.9996, 0.527, 1.0, 0.473, 1.0, 0.1106, 0.8069, 0.1106, 0.6931, 0.1106, 0.6931, 0.1106, 0.8069, 0.4731, 0.5004, 0.4856, 0.6931, 0.4856, 0.8069, 0.4731, 0.9996, 0.473, 1.0, 0.473, 0.5, 0.2769, 0.5004, 0.2545, 0.6079, 0.2455, 0.6079, 0.2231, 0.5004, 0.223, 0.5, 0.277, 0.5, 0.3481, 0.9996, 0.3705, 0.8921, 0.3795, 0.8921, 0.4019, 0.9996, 0.402, 1.0, 0.348, 1.0, 0.2356, 0.6931, 0.2455, 0.6079, 0.2455, 0.6079, 0.2356, 0.6931, 0.3481, 0.5004, 0.3606, 0.6931, 0.3606, 0.8069, 0.3481, 0.9996, 0.348, 1.0, 0.348, 0.5, 0.1519, 0.5004, 0.1295, 0.6079, 0.1205, 0.6079, 0.09808, 0.5004, 0.09803, 0.5, 0.152, 0.5, 0.2231, 0.9996, 0.2455, 0.8921, 0.2545, 0.8921, 0.2769, 0.9996, 0.277, 1.0, 0.223, 1.0, 0.4955, 0.6079, 0.5045, 0.6079, 0.5045, 0.6079, 0.4955, 0.6079, 0.2231, 0.5004, 0.2356, 0.6931, 0.2356, 0.8069, 0.2231, 0.9996, 0.223, 1.0, 0.223, 0.5, 0.1105, 0.8929, 0.1205, 0.8921, 0.1295, 0.8921, 0.1519, 0.9996, 0.152, 1.0, 0.09803, 1.0, 0.1295, 0.8921, 0.1205, 0.8921, 0.1205, 0.8921, 0.1295, 0.8921, 0.09808, 0.5004, 0.1106, 0.6931, 0.1106, 0.8069, 0.1105, 0.8929, 0.09803, 1.0, 0.09803, 0.5, 0.9938, 0.6071, 0.9937, 0.6931, 0.9888, 0.6079, 0.9842, 0.6079, 0.9793, 0.6931, 0.9731, 0.5004, 0.9731, 0.9996, 0.9793, 0.8069, 0.9842, 0.8921, 1.0, 0.9996, 0.9888, 0.8921, 0.9937, 0.8069, 0.9019, 0.5004, 0.8894, 0.6931, 0.8795, 0.6079, 0.8605, 0.6071, 0.8705, 0.6079, 0.8606, 0.6931, 0.8481, 0.9996, 0.8606, 0.8069, 0.8705, 0.8921, 0.8795, 0.8921, 0.8894, 0.8069, 0.9019, 0.9996, 0.7645, 0.6071, 0.7644, 0.6931, 0.7545, 0.6079, 0.7231, 0.5004, 0.7455, 0.6079, 0.7356, 0.6931, 0.7231, 0.9996, 0.7356, 0.8069, 0.7455, 0.8921, 0.7545, 0.8921, 0.7644, 0.8069, 0.7769, 0.9996, 0.6519, 0.5004, 0.6394, 0.6931, 0.6295, 0.6079, 0.5981, 0.5004, 0.6205, 0.6079, 0.6106, 0.6931, 0.5981, 0.9996, 0.6106, 0.8069, 0.6205, 0.8921, 0.6295, 0.8921, 0.6394, 0.8069, 0.6519, 0.9996, 0.5269, 0.5004, 0.5144, 0.6931, 0.5045, 0.6079, 0.4731, 0.5004, 0.4955, 0.6079, 0.4856, 0.6931, 0.4731, 0.9996, 0.4856, 0.8069, 0.4955, 0.8921, 0.5045, 0.8921, 0.5144, 0.8069, 0.5269, 0.9996, 0.4019, 0.5004, 0.3894, 0.6931, 0.3795, 0.6079, 0.3481, 0.5004, 0.3705, 0.6079, 0.3606, 0.6931, 0.3481, 0.9996, 0.3606, 0.8069, 0.3705, 0.8921, 0.3795, 0.8921, 0.3894, 0.8069, 0.4019, 0.9996, 0.2769, 0.5004, 0.2644, 0.6931, 0.2545, 0.6079, 0.2231, 0.5004, 0.2455, 0.6079, 0.2356, 0.6931, 0.2231, 0.9996, 0.2356, 0.8069, 0.2455, 0.8921, 0.2545, 0.8921, 0.2644, 0.8069, 0.2769, 0.9996, 0.1519, 0.5004, 0.1394, 0.6931, 0.1295, 0.6079, 0.09808, 0.5004, 0.1205, 0.6079, 0.1106, 0.6931, 0.1105, 0.8929, 0.1106, 0.8069, 0.1205, 0.8921, 0.1295, 0.8921, 0.1394, 0.8069, 0.1519, 0.9996, 0.9938, 0.6071, 0.9888, 0.6079, 0.9842, 0.6079, 0.9731, 0.5004, 0.973, 0.5, 1.0, 0.5, 0.2356, 0.8069, 0.2356, 0.6931, 0.2356, 0.6931, 0.2356, 0.8069, 0.4955, 0.6079, 0.5045, 0.6079, 0.5045, 0.6079, 0.4955, 0.6079, 0.2455, 0.6079, 0.2545, 0.6079, 0.2545, 0.6079, 0.2455, 0.6079, 0.4955, 0.8921, 0.4856, 0.8069, 0.4856, 0.8069, 0.4955, 0.8921, 0.2474, 0.8524, 0.2402, 0.7905, 0.2402, 0.7095, 0.2474, 0.6476, 0.2526, 0.6476, 0.2598, 0.7095, 0.2598, 0.7905, 0.2526, 0.8524, 0.5144, 0.8069, 0.5045, 0.8921, 0.5045, 0.8921, 0.5144, 0.8069, 0.3795, 0.8921, 0.3705, 0.8921, 0.3705, 0.8921, 0.3795, 0.8921, 0.4856, 0.6931, 0.4955, 0.6079, 0.4955, 0.6079, 0.4856, 0.6931, 0.4856, 0.6931, 0.4955, 0.6079, 0.4955, 0.6079, 0.4856, 0.6931, 0.4856, 0.8069, 0.4856, 0.6931, 0.4856, 0.6931, 0.4856, 0.8069, 0.2455, 0.8921, 0.2356, 0.8069, 0.2356, 0.8069, 0.2455, 0.8921, 0.5144, 0.6931, 0.5144, 0.8069, 0.5144, 0.8069, 0.5144, 0.6931, 0.9888, 0.6079, 0.9937, 0.6931, 0.9937, 0.6931, 0.9888, 0.6079, 0.8795, 0.8921, 0.8705, 0.8921, 0.8705, 0.8921, 0.8795, 0.8921, 0.7356, 0.6931, 0.7455, 0.6079, 0.7455, 0.6079, 0.7356, 0.6931, 0.8606, 0.8069, 0.8606, 0.6931, 0.8606, 0.6931, 0.8606, 0.8069, 0.2644, 0.8069, 0.2545, 0.8921, 0.2545, 0.8921, 0.2644, 0.8069, 0.4955, 0.8921, 0.4856, 0.8069, 0.4856, 0.8069, 0.4955, 0.8921, 0.9793, 0.6931, 0.9842, 0.6079, 0.9842, 0.6079, 0.9793, 0.6931, 0.8894, 0.6931, 0.8894, 0.8069, 0.8894, 0.8069, 0.8894, 0.6931, 0.5144, 0.8069, 0.5045, 0.8921, 0.5045, 0.8921, 0.5144, 0.8069, 0.7455, 0.8921, 0.7356, 0.8069, 0.7356, 0.8069, 0.7455, 0.8921, 0.3705, 0.6079, 0.3795, 0.6079, 0.3795, 0.6079, 0.3705, 0.6079, 0.1295, 0.6079, 0.1394, 0.6931, 0.1394, 0.6931, 0.1295, 0.6079, 0.7644, 0.8069, 0.7545, 0.8921, 0.7545, 0.8921, 0.7644, 0.8069, 0.3795, 0.8921, 0.3705, 0.8921, 0.3705, 0.8921, 0.3795, 0.8921, 0.9842, 0.8921, 0.9793, 0.8069, 0.9793, 0.8069, 0.9842, 0.8921, 0.7455, 0.6079, 0.7545, 0.6079, 0.7545, 0.6079, 0.7455, 0.6079, 0.3606, 0.8069, 0.3606, 0.6931, 0.3606, 0.6931, 0.3606, 0.8069, 0.3795, 0.6079, 0.3894, 0.6931, 0.3894, 0.6931, 0.3795, 0.6079, 0.3894, 0.6931, 0.3894, 0.8069, 0.3894, 0.8069, 0.3894, 0.6931, 0.7545, 0.8921, 0.7455, 0.8921, 0.7455, 0.8921, 0.7545, 0.8921, 0.1106, 0.6931, 0.1205, 0.6079, 0.1205, 0.6079, 0.1106, 0.6931, 0.9937, 0.8069, 0.9888, 0.8921, 0.9888, 0.8921, 0.9937, 0.8069, 0.7356, 0.8069, 0.7356, 0.6931, 0.7356, 0.6931, 0.7356, 0.8069, 0.6295, 0.6079, 0.6394, 0.6931, 0.6394, 0.6931, 0.6295, 0.6079, 0.7644, 0.6931, 0.7644, 0.8069, 0.7644, 0.8069, 0.7644, 0.6931, 0.3606, 0.6931, 0.3705, 0.6079, 0.3705, 0.6079, 0.3606, 0.6931, 0.1205, 0.8921, 0.1106, 0.8069, 0.1106, 0.8069, 0.1205, 0.8921, 0.2455, 0.6079, 0.2545, 0.6079, 0.2545, 0.6079, 0.2455, 0.6079, 0.8795, 0.6079, 0.8894, 0.6931, 0.8894, 0.6931, 0.8795, 0.6079, 0.6106, 0.6931, 0.6205, 0.6079, 0.6205, 0.6079, 0.6106, 0.6931, 0.1394, 0.8069, 0.1295, 0.8921, 0.1295, 0.8921, 0.1394, 0.8069, 0.3705, 0.8921, 0.3606, 0.8069, 0.3606, 0.8069, 0.3705, 0.8921, 0.2545, 0.8921, 0.2455, 0.8921, 0.2455, 0.8921, 0.2545, 0.8921, 0.6205, 0.6079, 0.6295, 0.6079, 0.6295, 0.6079, 0.6205, 0.6079, 0.2356, 0.8069, 0.2356, 0.6931, 0.2356, 0.6931, 0.2356, 0.8069, 0.8606, 0.6931, 0.8705, 0.6079, 0.8705, 0.6079, 0.8606, 0.6931, 0.3894, 0.8069, 0.3795, 0.8921, 0.3795, 0.8921, 0.3894, 0.8069, 0.6205, 0.8921, 0.6106, 0.8069, 0.6106, 0.8069, 0.6205, 0.8921, 0.2644, 0.6931, 0.2644, 0.8069, 0.2644, 0.8069, 0.2644, 0.6931, 0.6295, 0.8921, 0.6205, 0.8921, 0.6205, 0.8921, 0.6295, 0.8921, 0.9842, 0.6079, 0.9888, 0.6079, 0.9888, 0.6079, 0.9842, 0.6079, 0.6106, 0.8069, 0.6106, 0.6931, 0.6106, 0.6931, 0.6106, 0.8069, 0.6394, 0.8069, 0.6295, 0.8921, 0.6295, 0.8921, 0.6394, 0.8069, 0.8705, 0.8921, 0.8606, 0.8069, 0.8606, 0.8069, 0.8705, 0.8921, 0.6394, 0.6931, 0.6394, 0.8069, 0.6394, 0.8069, 0.6394, 0.6931, 0.9937, 0.6931, 0.9937, 0.8069, 0.9937, 0.8069, 0.9937, 0.6931, 0.9888, 0.8921, 0.9842, 0.8921, 0.9842, 0.8921, 0.9888, 0.8921, 0.2545, 0.6079, 0.2644, 0.6931, 0.2644, 0.6931, 0.2545, 0.6079, 0.1205, 0.6079, 0.1295, 0.6079, 0.1295, 0.6079, 0.1205, 0.6079, 0.8894, 0.8069, 0.8795, 0.8921, 0.8795, 0.8921, 0.8894, 0.8069, 0.9793, 0.8069, 0.9793, 0.6931, 0.9793, 0.6931, 0.9793, 0.8069, 0.5045, 0.6079, 0.5144, 0.6931, 0.5144, 0.6931, 0.5045, 0.6079, 0.9937, 0.6931, 0.9937, 0.8069, 0.9937, 0.8069, 0.9937, 0.6931, 0.8894, 0.6931, 0.8894, 0.8069, 0.8894, 0.8069, 0.8894, 0.6931, 0.7644, 0.6931, 0.7644, 0.8069, 0.7644, 0.8069, 0.7644, 0.6931, 0.6394, 0.6931, 0.6394, 0.8069, 0.6394, 0.8069, 0.6394, 0.6931, 0.5144, 0.6931, 0.5144, 0.8069, 0.5144, 0.8069, 0.5144, 0.6931, 0.3894, 0.6931, 0.3894, 0.8069, 0.3894, 0.8069, 0.3894, 0.6931, 0.2644, 0.6931, 0.2644, 0.8069, 0.2644, 0.8069, 0.2644, 0.6931, 0.1394, 0.6931, 0.1394, 0.8069, 0.1394, 0.8069, 0.1394, 0.6931, 0.3606, 0.6931, 0.3705, 0.6079, 0.3705, 0.6079, 0.3606, 0.6931, 0.2545, 0.8921, 0.2455, 0.8921, 0.2455, 0.8921, 0.2545, 0.8921, 0.9878, 0.6476, 0.9914, 0.7095, 0.9914, 0.7905, 0.9878, 0.8524, 0.9852, 0.8524, 0.9816, 0.7905, 0.9816, 0.7095, 0.9852, 0.6476, 0.3894, 0.8069, 0.3795, 0.8921, 0.3795, 0.8921, 0.3894, 0.8069, 0.1295, 0.6079, 0.1394, 0.6931, 0.1394, 0.6931, 0.1295, 0.6079, 0.9793, 0.8069, 0.9793, 0.6931, 0.9793, 0.6931, 0.9793, 0.8069, 0.3705, 0.8921, 0.3606, 0.8069, 0.3606, 0.8069, 0.3705, 0.8921, 0.1224, 0.8524, 0.1152, 0.7905, 0.1152, 0.7095, 0.1224, 0.6476, 0.1276, 0.6476, 0.1348, 0.7095, 0.1348, 0.7905, 0.1276, 0.8524, 0.9888, 0.8921, 0.9842, 0.8921, 0.9842, 0.8921, 0.9888, 0.8921, 0.3705, 0.6079, 0.3795, 0.6079, 0.3795, 0.6079, 0.3705, 0.6079, 0.1106, 0.8069, 0.1106, 0.6931, 0.1106, 0.6931, 0.1106, 0.8069, 0.8795, 0.6079, 0.8894, 0.6931, 0.8894, 0.6931, 0.8795, 0.6079, 0.2356, 0.6931, 0.2455, 0.6079, 0.2455, 0.6079, 0.2356, 0.6931, 0.1295, 0.8921, 0.1205, 0.8921, 0.1205, 0.8921, 0.1295, 0.8921, 0.8724, 0.8524, 0.8652, 0.7905, 0.8652, 0.7095, 0.8724, 0.6476, 0.8776, 0.6476, 0.8848, 0.7095, 0.8848, 0.7905, 0.8776, 0.8524, 0.2644, 0.8069, 0.2545, 0.8921, 0.2545, 0.8921, 0.2644, 0.8069, 0.8606, 0.8069, 0.8606, 0.6931, 0.8606, 0.6931, 0.8606, 0.8069, 0.2455, 0.8921, 0.2356, 0.8069, 0.2356, 0.8069, 0.2455, 0.8921, 0.9793, 0.6931, 0.9842, 0.6079, 0.9842, 0.6079, 0.9793, 0.6931, 0.8795, 0.8921, 0.8705, 0.8921, 0.8705, 0.8921, 0.8795, 0.8921, 0.2545, 0.6079, 0.2644, 0.6931, 0.2644, 0.6931, 0.2545, 0.6079, 0.9842, 0.6079, 0.9888, 0.6079, 0.9888, 0.6079, 0.9842, 0.6079, 0.7545, 0.6079, 0.7644, 0.6931, 0.7644, 0.6931, 0.7545, 0.6079, 0.1106, 0.6931, 0.1205, 0.6079, 0.1205, 0.6079, 0.1106, 0.6931, 0.9937, 0.8069, 0.9888, 0.8921, 0.9888, 0.8921, 0.9937, 0.8069, 0.7474, 0.8524, 0.7402, 0.7905, 0.7402, 0.7095, 0.7474, 0.6476, 0.7526, 0.6476, 0.7598, 0.7095, 0.7598, 0.7905, 0.7526, 0.8524, 0.1394, 0.8069, 0.1295, 0.8921, 0.1295, 0.8921, 0.1394, 0.8069, 0.9842, 0.8921, 0.9793, 0.8069, 0.9793, 0.8069, 0.9842, 0.8921, 0.7356, 0.8069, 0.7356, 0.6931, 0.7356, 0.6931, 0.7356, 0.8069, 0.1205, 0.8921, 0.1106, 0.8069, 0.1106, 0.8069, 0.1205, 0.8921, 0.8606, 0.6931, 0.8705, 0.6079, 0.8705, 0.6079, 0.8606, 0.6931, 0.7545, 0.8921, 0.7455, 0.8921, 0.7455, 0.8921, 0.7545, 0.8921, 0.1205, 0.6079, 0.1295, 0.6079, 0.1295, 0.6079, 0.1205, 0.6079, 0.8894, 0.8069, 0.8795, 0.8921, 0.8795, 0.8921, 0.8894, 0.8069, 0.6295, 0.6079, 0.6394, 0.6931, 0.6394, 0.6931, 0.6295, 0.6079, 0.8705, 0.8921, 0.8606, 0.8069, 0.8606, 0.8069, 0.8705, 0.8921, 0.6224, 0.8524, 0.6152, 0.7905, 0.6152, 0.7095, 0.6224, 0.6476, 0.6276, 0.6476, 0.6348, 0.7095, 0.6348, 0.7905, 0.6276, 0.8524, 0.8705, 0.6079, 0.8795, 0.6079, 0.8795, 0.6079, 0.8705, 0.6079, 0.6106, 0.8069, 0.6106, 0.6931, 0.6106, 0.6931, 0.6106, 0.8069, 0.7356, 0.6931, 0.7455, 0.6079, 0.7455, 0.6079, 0.7356, 0.6931, 0.6295, 0.8921, 0.6205, 0.8921, 0.6205, 0.8921, 0.6295, 0.8921, 0.7644, 0.8069, 0.7545, 0.8921, 0.7545, 0.8921, 0.7644, 0.8069, 0.5045, 0.6079, 0.5144, 0.6931, 0.5144, 0.6931, 0.5045, 0.6079, 0.7455, 0.8921, 0.7356, 0.8069, 0.7356, 0.8069, 0.7455, 0.8921, 0.4974, 0.8524, 0.4902, 0.7905, 0.4902, 0.7095, 0.4974, 0.6476, 0.5026, 0.6476, 0.5098, 0.7095, 0.5098, 0.7905, 0.5026, 0.8524, 0.7455, 0.6079, 0.7545, 0.6079, 0.7545, 0.6079, 0.7455, 0.6079, 0.4856, 0.8069, 0.4856, 0.6931, 0.4856, 0.6931, 0.4856, 0.8069, 0.6106, 0.6931, 0.6205, 0.6079, 0.6205, 0.6079, 0.6106, 0.6931, 0.5045, 0.8921, 0.4955, 0.8921, 0.4955, 0.8921, 0.5045, 0.8921, 0.6394, 0.8069, 0.6295, 0.8921, 0.6295, 0.8921, 0.6394, 0.8069, 0.3795, 0.6079, 0.3894, 0.6931, 0.3894, 0.6931, 0.3795, 0.6079, 0.6205, 0.8921, 0.6106, 0.8069, 0.6106, 0.8069, 0.6205, 0.8921, 0.3724, 0.8524, 0.3652, 0.7905, 0.3652, 0.7095, 0.3724, 0.6476, 0.3776, 0.6476, 0.3848, 0.7095, 0.3848, 0.7905, 0.3776, 0.8524, 0.6205, 0.6079, 0.6295, 0.6079, 0.6295, 0.6079, 0.6205, 0.6079, 0.3606, 0.8069, 0.3606, 0.6931, 0.3606, 0.6931, 0.3606, 0.8069, 0.9914, 0.7095, 0.9878, 0.6476, 0.9888, 0.6079, 0.9937, 0.6931, 0.9852, 0.6476, 0.9816, 0.7095, 0.9793, 0.6931, 0.9842, 0.6079, 0.9816, 0.7905, 0.9852, 0.8524, 0.9842, 0.8921, 0.9793, 0.8069, 0.9878, 0.8524, 0.9914, 0.7905, 0.9937, 0.8069, 0.9888, 0.8921, 0.8848, 0.7095, 0.8776, 0.6476, 0.8795, 0.6079, 0.8894, 0.6931, 0.8724, 0.6476, 0.8652, 0.7095, 0.8606, 0.6931, 0.8705, 0.6079, 0.8652, 0.7905, 0.8724, 0.8524, 0.8705, 0.8921, 0.8606, 0.8069, 0.8776, 0.8524, 0.8848, 0.7905, 0.8894, 0.8069, 0.8795, 0.8921, 0.7598, 0.7095, 0.7526, 0.6476, 0.7545, 0.6079, 0.7644, 0.6931, 0.7474, 0.6476, 0.7402, 0.7095, 0.7356, 0.6931, 0.7455, 0.6079, 0.7402, 0.7905, 0.7474, 0.8524, 0.7455, 0.8921, 0.7356, 0.8069, 0.7526, 0.8524, 0.7598, 0.7905, 0.7644, 0.8069, 0.7545, 0.8921, 0.6348, 0.7095, 0.6276, 0.6476, 0.6295, 0.6079, 0.6394, 0.6931, 0.6224, 0.6476, 0.6152, 0.7095, 0.6106, 0.6931, 0.6205, 0.6079, 0.6152, 0.7905, 0.6224, 0.8524, 0.6205, 0.8921, 0.6106, 0.8069, 0.6276, 0.8524, 0.6348, 0.7905, 0.6394, 0.8069, 0.6295, 0.8921, 0.5098, 0.7095, 0.5026, 0.6476, 0.5045, 0.6079, 0.5144, 0.6931, 0.4974, 0.6476, 0.4902, 0.7095, 0.4856, 0.6931, 0.4955, 0.6079, 0.4902, 0.7905, 0.4974, 0.8524, 0.4955, 0.8921, 0.4856, 0.8069, 0.5026, 0.8524, 0.5098, 0.7905, 0.5144, 0.8069, 0.5045, 0.8921, 0.3848, 0.7095, 0.3776, 0.6476, 0.3795, 0.6079, 0.3894, 0.6931, 0.3724, 0.6476, 0.3652, 0.7095, 0.3606, 0.6931, 0.3705, 0.6079, 0.3652, 0.7905, 0.3724, 0.8524, 0.3705, 0.8921, 0.3606, 0.8069, 0.3776, 0.8524, 0.3848, 0.7905, 0.3894, 0.8069, 0.3795, 0.8921, 0.2598, 0.7095, 0.2526, 0.6476, 0.2545, 0.6079, 0.2644, 0.6931, 0.2474, 0.6476, 0.2402, 0.7095, 0.2356, 0.6931, 0.2455, 0.6079, 0.2402, 0.7905, 0.2474, 0.8524, 0.2455, 0.8921, 0.2356, 0.8069, 0.2526, 0.8524, 0.2598, 0.7905, 0.2644, 0.8069, 0.2545, 0.8921, 0.1348, 0.7095, 0.1276, 0.6476, 0.1295, 0.6079, 0.1394, 0.6931, 0.1224, 0.6476, 0.1152, 0.7095, 0.1106, 0.6931, 0.1205, 0.6079, 0.1152, 0.7905, 0.1224, 0.8524, 0.1205, 0.8921, 0.1106, 0.8069, 0.1276, 0.8524, 0.1348, 0.7905, 0.1394, 0.8069, 0.1295, 0.8921, 0.9878, 0.6476, 0.9852, 0.6476, 0.9842, 0.6079, 0.9888, 0.6079, 0.9937, 0.6931, 0.9937, 0.8069, 0.9914, 0.7905, 0.9914, 0.7095, 0.9888, 0.8921, 0.9842, 0.8921, 0.9852, 0.8524, 0.9878, 0.8524, 0.9793, 0.8069, 0.9793, 0.6931, 0.9816, 0.7095, 0.9816, 0.7905, 0.8776, 0.6476, 0.8724, 0.6476, 0.8705, 0.6079, 0.8795, 0.6079, 0.8795, 0.8921, 0.8705, 0.8921, 0.8724, 0.8524, 0.8776, 0.8524, 0.8606, 0.8069, 0.8606, 0.6931, 0.8652, 0.7095, 0.8652, 0.7905, 0.8894, 0.6931, 0.8894, 0.8069, 0.8848, 0.7905, 0.8848, 0.7095, 0.7526, 0.6476, 0.7474, 0.6476, 0.7455, 0.6079, 0.7545, 0.6079, 0.7545, 0.8921, 0.7455, 0.8921, 0.7474, 0.8524, 0.7526, 0.8524, 0.7356, 0.8069, 0.7356, 0.6931, 0.7402, 0.7095, 0.7402, 0.7905, 0.7644, 0.6931, 0.7644, 0.8069, 0.7598, 0.7905, 0.7598, 0.7095, 0.6276, 0.6476, 0.6224, 0.6476, 0.6205, 0.6079, 0.6295, 0.6079, 0.6295, 0.8921, 0.6205, 0.8921, 0.6224, 0.8524, 0.6276, 0.8524, 0.6106, 0.8069, 0.6106, 0.6931, 0.6152, 0.7095, 0.6152, 0.7905, 0.6394, 0.6931, 0.6394, 0.8069, 0.6348, 0.7905, 0.6348, 0.7095, 0.5026, 0.6476, 0.4974, 0.6476, 0.4955, 0.6079, 0.5045, 0.6079, 0.5045, 0.8921, 0.4955, 0.8921, 0.4974, 0.8524, 0.5026, 0.8524, 0.4856, 0.8069, 0.4856, 0.6931, 0.4902, 0.7095, 0.4902, 0.7905, 0.5144, 0.6931, 0.5144, 0.8069, 0.5098, 0.7905, 0.5098, 0.7095, 0.3776, 0.6476, 0.3724, 0.6476, 0.3705, 0.6079, 0.3795, 0.6079, 0.3795, 0.8921, 0.3705, 0.8921, 0.3724, 0.8524, 0.3776, 0.8524, 0.3606, 0.8069, 0.3606, 0.6931, 0.3652, 0.7095, 0.3652, 0.7905, 0.3894, 0.6931, 0.3894, 0.8069, 0.3848, 0.7905, 0.3848, 0.7095, 0.2526, 0.6476, 0.2474, 0.6476, 0.2455, 0.6079, 0.2545, 0.6079, 0.2545, 0.8921, 0.2455, 0.8921, 0.2474, 0.8524, 0.2526, 0.8524, 0.2356, 0.8069, 0.2356, 0.6931, 0.2402, 0.7095, 0.2402, 0.7905, 0.2644, 0.6931, 0.2644, 0.8069, 0.2598, 0.7905, 0.2598, 0.7095, 0.1276, 0.6476, 0.1224, 0.6476, 0.1205, 0.6079, 0.1295, 0.6079, 0.1295, 0.8921, 0.1205, 0.8921, 0.1224, 0.8524, 0.1276, 0.8524, 0.1106, 0.8069, 0.1106, 0.6931, 0.1152, 0.7095, 0.1152, 0.7905, 0.1394, 0.6931, 0.1394, 0.8069, 0.1348, 0.7905, 0.1348, 0.7095, 0.9888, 0.6079, 0.9937, 0.6931, 0.9937, 0.6931, 0.9888, 0.6079])
me_x_3.update()
me_cylinder = bpy.data.meshes.new('Cylinder')
me_cylinder.from_pydata([(0.23, 0.025, -0.1), (0.23, 0.01536, 0.1), (0.2477, 0.01768, -0.1), (0.2477, 0.01086, 0.1), (0.255, 0.0, -0.1), (0.255, 0.0, 0.1), (0.2477, -0.01768, -0.1), (0.2477, -0.01086, 0.1), (0.23, -0.025, -0.1), (0.23, -0.01536, 0.1), (0.2123, -0.01768, -0.1), (0.2123, -0.01086, 0.1), (0.205, 0.0, -0.1), (0.205, 0.0, 0.1), (0.2123, 0.01768, -0.1), (0.2123, 0.01086, 0.1)], [], [(0, 1, 3, 2), (2, 3, 5, 4), (4, 5, 7, 6), (6, 7, 9, 8), (8, 9, 11, 10), (10, 11, 13, 12), (3, 1, 15, 13, 11, 9, 7, 5), (12, 13, 15, 14), (14, 15, 1, 0), (0, 2, 4, 6, 8, 10, 12, 14)])
me_cylinder.polygons.foreach_set('use_smooth', [True] * 10)
_uv = me_cylinder.uv_layers.new(name='UVMap')
_uv.uv.foreach_set('vector', [1.0, 0.5, 1.0, 1.0, 0.875, 1.0, 0.875, 0.5, 0.875, 0.5, 0.875, 1.0, 0.75, 1.0, 0.75, 0.5, 0.75, 0.5, 0.75, 1.0, 0.625, 1.0, 0.625, 0.5, 0.625, 0.5, 0.625, 1.0, 0.5, 1.0, 0.5, 0.5, 0.5, 0.5, 0.5, 1.0, 0.375, 1.0, 0.375, 0.5, 0.375, 0.5, 0.375, 1.0, 0.25, 1.0, 0.25, 0.5, 0.4197, 0.4197, 0.25, 0.49, 0.08029, 0.4197, 0.01, 0.25, 0.08029, 0.08029, 0.25, 0.01, 0.4197, 0.08029, 0.49, 0.25, 0.25, 0.5, 0.25, 1.0, 0.125, 1.0, 0.125, 0.5, 0.125, 0.5, 0.125, 1.0, 0.0, 1.0, 0.0, 0.5, 0.75, 0.49, 0.9197, 0.4197, 0.99, 0.25, 0.9197, 0.08029, 0.75, 0.01, 0.5803, 0.08029, 0.51, 0.25, 0.5803, 0.4197])
me_cylinder.update()

# ---- objects
ob_x = bpy.data.objects.new('水井', me_x)
ob_x_1 = bpy.data.objects.new('轴', me_x_1)
ob_x_2 = bpy.data.objects.new('轱辘', None)
ob_x_3 = bpy.data.objects.new('绳索', me_x_2)
ob_x_4 = bpy.data.objects.new('转盘', me_x_3)
ob_cylinder = bpy.data.objects.new('Cylinder', me_cylinder)

# ---- transforms, parenting, visibility, modifiers, constraints
ob_x.location = (0.0, 0.0, 0.0)
ob_x_1.parent = ob_x_2
ob_x_1.location = (0.0, 0.0, 0.0)
ob_x_1.rotation_euler = (-1.344e-07, 1.571, 0.0)
_m = ob_x_1.modifiers.new('Auto Smooth', 'NODES')
_m.node_group = ng_auto_smooth
_gi = [s.identifier for s in ng_auto_smooth.interface.items_tree if s.item_type == 'SOCKET' and s.in_out == 'INPUT']
_m[_gi[1]] = 1.047  # Angle
ob_x_2.location = (0.0, 0.0, 0.5)
ob_x_3.parent = ob_x_2
ob_x_3.location = (0.0, 0.0, 0.0)
ob_x_3.rotation_euler = (-1.344e-07, 1.571, 0.0)
_m = ob_x_3.modifiers.new('Auto Smooth', 'NODES')
_m.node_group = ng_auto_smooth
_gi = [s.identifier for s in ng_auto_smooth.interface.items_tree if s.item_type == 'SOCKET' and s.in_out == 'INPUT']
_m[_gi[1]] = 1.047  # Angle
ob_x_4.parent = ob_x_2
ob_x_4.location = (0.3023, 0.0, 0.0)
ob_x_4.rotation_euler = (-1.344e-07, 1.571, 0.0)
_m = ob_x_4.modifiers.new('Auto Smooth', 'NODES')
_m.node_group = ng_auto_smooth
_gi = [s.identifier for s in ng_auto_smooth.interface.items_tree if s.item_type == 'SOCKET' and s.in_out == 'INPUT']
_m[_gi[1]] = 1.047  # Angle
ob_cylinder.location = (0.0, 0.0, 0.4)
_m = ob_cylinder.modifiers.new('Mirror', 'MIRROR')
_m = ob_cylinder.modifiers.new('Auto Smooth', 'NODES')
_m.node_group = ng_auto_smooth
_gi = [s.identifier for s in ng_auto_smooth.interface.items_tree if s.item_type == 'SOCKET' and s.in_out == 'INPUT']
_m[_gi[1]] = 1.047  # Angle

# ---- collection membership
scene.collection.objects.link(ob_x)
scene.collection.objects.link(ob_x_1)
scene.collection.objects.link(ob_x_2)
scene.collection.objects.link(ob_x_3)
scene.collection.objects.link(ob_x_4)
scene.collection.objects.link(ob_cylinder)

# ---- scene / render settings (as saved in the file)
scene.frame_start = 1; scene.frame_end = 250; scene.frame_set(3)
scene.render.engine = 'CYCLES'
scene.cycles.sampling_pattern = 'TABULATED_SOBOL'
scene.cycles.bake_type = 'DIFFUSE'
scene.view_settings.view_transform = 'Filmic'
bpy.context.view_layer.update()

# ---- added for rendering (the .blend has no active camera and no usable light): camera, sun
cam_auto = bpy.data.cameras.new('AutoCamera')
cam_auto.lens = 50.0
cam_auto.sensor_width = 36.0
cam_auto.clip_end = 1000.0
ob_auto_camera = bpy.data.objects.new('AutoCamera', cam_auto)
scene.collection.objects.link(ob_auto_camera)
ob_auto_camera.location = (1.50008, -1.79403, 1.33062)
ob_auto_camera.rotation_euler = (1.09748, -7.21219e-08, 0.694738)
scene.camera = ob_auto_camera
light_auto_sun = bpy.data.lights.new('AutoSun', 'SUN')
light_auto_sun.energy = 3.0
light_auto_sun.angle = 0.0523599
ob_auto_sun = bpy.data.objects.new('AutoSun', light_auto_sun)
scene.collection.objects.link(ob_auto_sun)
ob_auto_sun.rotation_euler = (0.872665, 0.174533, 0.523599)
bpy.context.view_layer.update()
